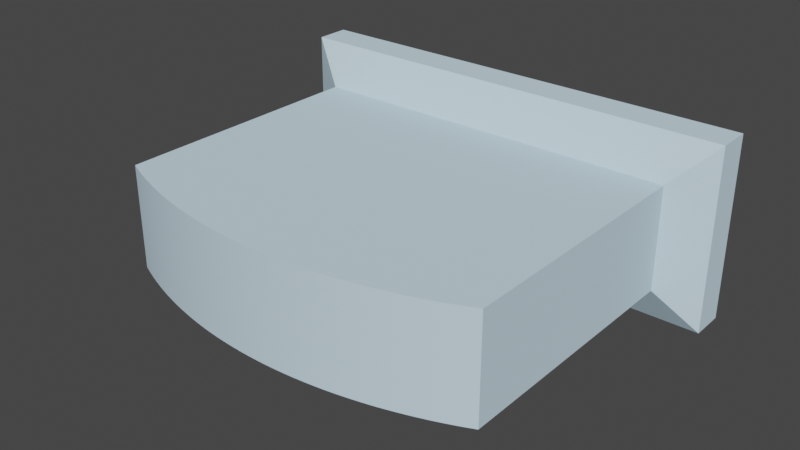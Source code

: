 # Source: PA-147-F.blend  (saved by Blender 3.2.14; exported with 4.5.12 LTS)
import bpy
from mathutils import Matrix  # noqa: F401  (used for matrix-valued properties, if any)

bpy.ops.wm.read_factory_settings(use_empty=True)
scene = bpy.context.scene
scene.name = 'Scene'

# ---- collections
col_collection = bpy.data.collections.new('Collection'); scene.collection.children.link(col_collection)

# ---- materials (node trees are filled in below, after node groups)
mat_0_615686_0_811765_0_929412_0_000000_0_000000 = bpy.data.materials.new('0.615686_0.811765_0.929412_0.000000_0.000000')
mat_0_615686_0_811765_0_929412_0_000000_0_000000.use_transparent_shadow = False
mat_0_615686_0_811765_0_929412_0_000000_0_000000.diffuse_color = (0.6157, 0.8118, 0.9294, 1.0)
mat_0_615686_0_811765_0_929412_0_000000_0_000000.roughness = 1.0
mat_0_615686_0_811765_0_929412_0_000000_0_000000.specular_intensity = 0.0

# ---- material node trees
mat_0_615686_0_811765_0_929412_0_000000_0_000000.use_nodes = True; mat_0_615686_0_811765_0_929412_0_000000_0_000000.node_tree.nodes.clear()
_N = mat_0_615686_0_811765_0_929412_0_000000_0_000000.node_tree.nodes; _L = mat_0_615686_0_811765_0_929412_0_000000_0_000000.node_tree.links
n0 = _N.new('ShaderNodeBsdfPrincipled'); n0.name = 'Principled BSDF'; n0.location = (10, 300)
n0.distribution = 'GGX'
n0.subsurface_method = 'RANDOM_WALK_SKIN'
n0.inputs[0].default_value = (0.6157, 0.8118, 0.9294, 1.0)
n0.inputs[2].default_value = 1.0
n0.inputs[3].default_value = 1.45
n0.inputs[13].default_value = 0.0
n0.inputs[27].default_value = (0.0, 0.0, 0.0, 1.0)
n0.inputs[28].default_value = 1.0
n1 = _N.new('ShaderNodeOutputMaterial'); n1.name = 'Material Output'; n1.location = (300, 300)
_L.new(n0.outputs[0], n1.inputs[0])
n1.is_active_output = True

# ---- world
world_world = bpy.data.worlds.new('World'); scene.world = world_world
world_world.use_nodes = True; world_world.node_tree.nodes.clear()
_N = world_world.node_tree.nodes; _L = world_world.node_tree.links
n0 = _N.new('ShaderNodeOutputWorld'); n0.name = 'World Output'; n0.location = (300, 300)
n1 = _N.new('ShaderNodeBackground'); n1.name = 'Background'; n1.location = (10, 300)
n1.inputs[0].default_value = (0.05088, 0.05088, 0.05088, 1.0)
_L.new(n1.outputs[0], n0.inputs[0])
n0.is_active_output = True
world_world.color = (0.05088, 0.05088, 0.05088)
world_world.use_sun_shadow = False
world_world.sun_shadow_jitter_overblur = 0.0

# ---- meshes
me_mesh5 = bpy.data.meshes.new('mesh5')
me_mesh5.from_pydata([(-0.508, 0.2032, 0.0), (0.508, 0.2032, 0.0), (0.508, -0.2032, 0.0), (-0.508, -0.2032, 0.0), (-0.42, -0.1152, 0.1267), (0.42, -0.1152, 0.1267), (0.42, -0.1143, 0.1267), (-0.42, -0.1143, 0.1267), (-0.508, -0.2032, 0.07595), (0.508, -0.2032, 0.07595), (0.42, -0.1152, 0.1267), (-0.42, -0.1152, 0.1267), (-0.508, -0.2032, 0.07595), (-0.508, -0.2032, 0.0), (0.508, -0.2032, 0.0), (0.508, -0.2032, 0.07595), (0.508, -0.2032, 0.07595), (0.508, -0.2032, 0.0), (0.508, 0.2032, 0.0), (0.508, 0.2032, 0.07595), (-0.508, 0.2032, 0.07595), (-0.508, 0.2032, 0.0), (-0.508, -0.2032, 0.0), (-0.508, -0.2032, 0.07595), (0.508, 0.2032, 0.07595), (0.508, 0.2032, 0.0), (-0.508, 0.2032, 0.0), (-0.508, 0.2032, 0.07595), (0.508, 0.2032, 0.07595), (-0.508, 0.2032, 0.07595), (-0.42, 0.1152, 0.1267), (0.42, 0.1152, 0.1267), (0.508, -0.2032, 0.07595), (0.508, 0.2032, 0.07595), (0.42, 0.1143, 0.1267), (0.42, -0.1143, 0.1267), (0.42, 0.1152, 0.1267), (0.42, -0.1152, 0.1267), (-0.508, 0.2032, 0.07595), (-0.508, -0.2032, 0.07595), (-0.42, -0.1143, 0.1267), (-0.42, 0.1143, 0.1267), (-0.42, -0.1152, 0.1267), (-0.42, 0.1152, 0.1267), (-0.42, 0.1152, 0.1267), (-0.42, 0.1143, 0.1267), (0.42, 0.1143, 0.1267), (0.42, 0.1152, 0.1267), (0.42, -0.1143, 0.1267), (0.42, 0.1143, 0.1267), (0.42, 0.1143, 0.7032), (0.42, -0.1143, 0.7032), (-0.42, 0.1143, 0.7032), (-0.42, -0.1143, 0.7032), (-0.4002, -0.1143, 0.712), (-0.4002, 0.1143, 0.712), (-0.3803, -0.1143, 0.7204), (-0.3803, 0.1143, 0.7204), (-0.3601, -0.1143, 0.7284), (-0.3601, 0.1143, 0.7284), (-0.3398, -0.1143, 0.7359), (-0.3398, 0.1143, 0.7359), (-0.3193, -0.1143, 0.743), (-0.3193, 0.1143, 0.743), (-0.2987, -0.1143, 0.7496), (-0.2987, 0.1143, 0.7496), (-0.278, -0.1143, 0.7558), (-0.278, 0.1143, 0.7558), (-0.2571, -0.1143, 0.7616), (-0.2571, 0.1143, 0.7616), (-0.2361, -0.1143, 0.7669), (-0.2361, 0.1143, 0.7669), (-0.215, -0.1143, 0.7717), (-0.215, 0.1143, 0.7717), (-0.1937, -0.1143, 0.7761), (-0.1937, 0.1143, 0.7761), (-0.1724, -0.1143, 0.7801), (-0.1724, 0.1143, 0.7801), (-0.1511, -0.1143, 0.7836), (-0.1511, 0.1143, 0.7836), (-0.1296, -0.1143, 0.7866), (-0.1296, 0.1143, 0.7866), (-0.1081, -0.1143, 0.7891), (-0.1081, 0.1143, 0.7891), (-0.08654, -0.1143, 0.7912), (-0.08654, 0.1143, 0.7912), (-0.06494, -0.1143, 0.7928), (-0.06494, 0.1143, 0.7928), (-0.04331, -0.1143, 0.794), (-0.04331, 0.1143, 0.794), (-0.02166, -0.1143, 0.7947), (-0.02166, 0.1143, 0.7947), (-9.776e-16, -0.1143, 0.7949), (-9.776e-16, 0.1143, 0.7949), (0.02166, -0.1143, 0.7947), (0.02166, 0.1143, 0.7947), (0.04331, -0.1143, 0.794), (0.04331, 0.1143, 0.794), (0.06494, -0.1143, 0.7928), (0.06494, 0.1143, 0.7928), (0.08654, -0.1143, 0.7912), (0.08654, 0.1143, 0.7912), (0.1081, -0.1143, 0.7891), (0.1081, 0.1143, 0.7891), (0.1296, -0.1143, 0.7866), (0.1296, 0.1143, 0.7866), (0.1511, -0.1143, 0.7836), (0.1511, 0.1143, 0.7836), (0.1724, -0.1143, 0.7801), (0.1724, 0.1143, 0.7801), (0.1937, -0.1143, 0.7761), (0.1937, 0.1143, 0.7761), (0.215, -0.1143, 0.7717), (0.215, 0.1143, 0.7717), (0.2361, -0.1143, 0.7669), (0.2361, 0.1143, 0.7669), (0.2571, -0.1143, 0.7616), (0.2571, 0.1143, 0.7616), (0.278, -0.1143, 0.7558), (0.278, 0.1143, 0.7558), (0.2987, -0.1143, 0.7496), (0.2987, 0.1143, 0.7496), (0.3193, -0.1143, 0.743), (0.3193, 0.1143, 0.743), (0.3398, -0.1143, 0.7359), (0.3398, 0.1143, 0.7359), (0.3601, -0.1143, 0.7284), (0.3601, 0.1143, 0.7284), (0.3803, -0.1143, 0.7204), (0.3803, 0.1143, 0.7204), (0.4002, -0.1143, 0.712), (0.4002, 0.1143, 0.712), (0.42, -0.1143, 0.7032), (0.42, 0.1143, 0.7032), (-0.42, -0.1143, 0.7032), (-0.42, 0.1143, 0.7032), (-0.42, 0.1143, 0.1267), (-0.42, -0.1143, 0.1267), (-0.42, -0.1143, 0.1267), (-0.1937, -0.1143, 0.7761), (-0.215, -0.1143, 0.7717), (-0.1296, -0.1143, 0.7866), (-0.1511, -0.1143, 0.7836), (-0.1724, -0.1143, 0.7801), (-0.1081, -0.1143, 0.7891), (-0.2987, -0.1143, 0.7496), (-0.3193, -0.1143, 0.743), (-0.2571, -0.1143, 0.7616), (-0.278, -0.1143, 0.7558), (-0.2361, -0.1143, 0.7669), (-0.06494, -0.1143, 0.7928), (-0.08654, -0.1143, 0.7912), (0.42, -0.1143, 0.1267), (0.02166, -0.1143, 0.7947), (-9.776e-16, -0.1143, 0.7949), (-0.3803, -0.1143, 0.7204), (-0.4002, -0.1143, 0.712), (-0.3398, -0.1143, 0.7359), (-0.3601, -0.1143, 0.7284), (0.06494, -0.1143, 0.7928), (0.04331, -0.1143, 0.794), (0.2361, -0.1143, 0.7669), (0.215, -0.1143, 0.7717), (-0.02166, -0.1143, 0.7947), (-0.04331, -0.1143, 0.794), (0.1724, -0.1143, 0.7801), (0.1511, -0.1143, 0.7836), (0.1937, -0.1143, 0.7761), (0.3193, -0.1143, 0.743), (0.2987, -0.1143, 0.7496), (0.3601, -0.1143, 0.7284), (0.3398, -0.1143, 0.7359), (0.1081, -0.1143, 0.7891), (0.08654, -0.1143, 0.7912), (0.1296, -0.1143, 0.7866), (0.2571, -0.1143, 0.7616), (0.278, -0.1143, 0.7558), (0.3803, -0.1143, 0.7204), (0.42, -0.1143, 0.7032), (0.4002, -0.1143, 0.712), (-0.42, -0.1143, 0.7032), (-0.42, 0.1143, 0.1267), (-0.1724, 0.1143, 0.7801), (-0.1511, 0.1143, 0.7836), (-0.2361, 0.1143, 0.7669), (-0.215, 0.1143, 0.7717), (-0.1296, 0.1143, 0.7866), (-0.1937, 0.1143, 0.7761), (0.42, 0.1143, 0.1267), (-9.776e-16, 0.1143, 0.7949), (0.1937, 0.1143, 0.7761), (0.215, 0.1143, 0.7717), (0.1296, 0.1143, 0.7866), (0.1511, 0.1143, 0.7836), (0.02166, 0.1143, 0.7947), (0.04331, 0.1143, 0.794), (-0.02166, 0.1143, 0.7947), (-0.1081, 0.1143, 0.7891), (-0.08654, 0.1143, 0.7912), (-0.2571, 0.1143, 0.7616), (-0.2987, 0.1143, 0.7496), (-0.278, 0.1143, 0.7558), (-0.3398, 0.1143, 0.7359), (-0.3193, 0.1143, 0.743), (0.3193, 0.1143, 0.743), (0.3398, 0.1143, 0.7359), (0.278, 0.1143, 0.7558), (0.2987, 0.1143, 0.7496), (0.1724, 0.1143, 0.7801), (0.1081, 0.1143, 0.7891), (0.06494, 0.1143, 0.7928), (0.08654, 0.1143, 0.7912), (-0.06494, 0.1143, 0.7928), (-0.04331, 0.1143, 0.794), (-0.3803, 0.1143, 0.7204), (-0.3601, 0.1143, 0.7284), (-0.42, 0.1143, 0.7032), (-0.4002, 0.1143, 0.712), (0.3601, 0.1143, 0.7284), (0.2571, 0.1143, 0.7616), (0.2361, 0.1143, 0.7669), (0.3803, 0.1143, 0.7204), (0.4002, 0.1143, 0.712), (0.42, 0.1143, 0.7032)], [], [(0, 1, 2), (2, 3, 0), (4, 5, 6), (6, 7, 4), (8, 9, 10), (10, 11, 8), (12, 13, 14), (14, 15, 12), (16, 17, 18), (18, 19, 16), (20, 21, 22), (22, 23, 20), (24, 25, 26), (26, 27, 24), (28, 29, 30), (30, 31, 28), (32, 33, 34), (34, 35, 32), (33, 36, 34), (35, 37, 32), (38, 39, 40), (40, 41, 38), (39, 42, 40), (41, 43, 38), (44, 45, 46), (46, 47, 44), (48, 49, 50), (50, 51, 48), (52, 53, 54), (55, 54, 56), (57, 56, 58), (59, 58, 60), (61, 60, 62), (63, 62, 64), (65, 64, 66), (67, 66, 68), (69, 68, 70), (71, 70, 72), (73, 72, 74), (75, 74, 76), (77, 76, 78), (79, 78, 80), (81, 80, 82), (83, 82, 84), (85, 84, 86), (87, 86, 88), (89, 88, 90), (91, 90, 92), (93, 92, 94), (95, 94, 96), (97, 96, 98), (99, 98, 100), (101, 100, 102), (103, 102, 104), (105, 104, 106), (107, 106, 108), (109, 108, 110), (111, 110, 112), (113, 112, 114), (115, 114, 116), (117, 116, 118), (119, 118, 120), (121, 120, 122), (123, 122, 124), (125, 124, 126), (127, 126, 128), (129, 128, 130), (131, 130, 132), (132, 133, 131), (130, 131, 129), (128, 129, 127), (126, 127, 125), (124, 125, 123), (122, 123, 121), (120, 121, 119), (118, 119, 117), (116, 117, 115), (114, 115, 113), (112, 113, 111), (110, 111, 109), (108, 109, 107), (106, 107, 105), (104, 105, 103), (102, 103, 101), (100, 101, 99), (98, 99, 97), (96, 97, 95), (94, 95, 93), (92, 93, 91), (90, 91, 89), (88, 89, 87), (86, 87, 85), (84, 85, 83), (82, 83, 81), (80, 81, 79), (78, 79, 77), (76, 77, 75), (74, 75, 73), (72, 73, 71), (70, 71, 69), (68, 69, 67), (66, 67, 65), (64, 65, 63), (62, 63, 61), (60, 61, 59), (58, 59, 57), (56, 57, 55), (54, 55, 52), (134, 135, 136), (136, 137, 134), (138, 139, 140), (138, 141, 142), (138, 143, 139), (138, 144, 141), (142, 143, 138), (138, 145, 146), (138, 147, 148), (140, 149, 138), (138, 150, 151), (152, 153, 154), (138, 155, 156), (138, 157, 158), (148, 145, 138), (151, 144, 138), (154, 138, 152), (152, 159, 160), (152, 161, 162), (158, 155, 138), (149, 147, 138), (138, 163, 164), (160, 153, 152), (152, 165, 166), (162, 167, 152), (152, 168, 169), (152, 170, 171), (146, 157, 138), (154, 163, 138), (152, 172, 173), (166, 174, 152), (152, 175, 161), (169, 176, 152), (152, 177, 170), (152, 178, 179), (164, 150, 138), (174, 172, 152), (176, 175, 152), (179, 177, 152), (173, 159, 152), (171, 168, 152), (167, 165, 152), (156, 180, 138), (181, 182, 183), (181, 184, 185), (183, 186, 181), (185, 187, 181), (188, 181, 189), (187, 182, 181), (188, 190, 191), (188, 192, 193), (188, 194, 195), (181, 196, 189), (181, 197, 198), (181, 199, 184), (181, 200, 201), (181, 202, 203), (188, 204, 205), (188, 206, 207), (188, 208, 190), (188, 209, 192), (188, 210, 211), (189, 194, 188), (181, 212, 213), (186, 197, 181), (203, 200, 181), (181, 214, 215), (181, 216, 217), (205, 218, 188), (188, 219, 206), (191, 220, 188), (211, 209, 188), (213, 196, 181), (201, 199, 181), (217, 214, 181), (218, 221, 188), (220, 219, 188), (195, 210, 188), (215, 202, 181), (207, 204, 188), (198, 212, 181), (193, 208, 188), (221, 222, 188), (222, 223, 188)])
me_mesh5.polygons.foreach_set('use_smooth', [True] * 192)
me_mesh5.materials.append(mat_0_615686_0_811765_0_929412_0_000000_0_000000)
me_mesh5.update()
me_mesh5.normals_split_custom_set([tuple(v) for v in zip(*[iter([0.0, 0.0, -1.0, 0.0, 0.0, -1.0, 0.0, 0.0, -1.0, 0.0, 0.0, -1.0, 0.0, 0.0, -1.0, 0.0, 0.0, -1.0, 0.0, 0.0, 1.0, 0.0, 0.0, 1.0, 0.0, 0.0, 1.0, 0.0, 0.0, 1.0, 0.0, 0.0, 1.0, 0.0, 0.0, 1.0, 0.0, -0.5, 0.866, 0.0, -0.5, 0.866, 0.0, -0.5, 0.866, 0.0, -0.5, 0.866, 0.0, -0.5, 0.866, 0.0, -0.5, 0.866, 0.0, -1.0, 0.0, 0.0, -1.0, 0.0, 0.0, -1.0, 0.0, 0.0, -1.0, 0.0, 0.0, -1.0, 0.0, 0.0, -1.0, 0.0, 1.0, 0.0, 0.0, 1.0, 0.0, 0.0, 1.0, 0.0, 0.0, 1.0, 0.0, 0.0, 1.0, 0.0, 0.0, 1.0, 0.0, 0.0, -1.0, 0.0, 0.0, -1.0, 0.0, 0.0, -1.0, 0.0, 0.0, -1.0, 0.0, 0.0, -1.0, 0.0, 0.0, -1.0, 0.0, 0.0, 0.0, 1.0, 0.0, 0.0, 1.0, 0.0, 0.0, 1.0, 0.0, 0.0, 1.0, 0.0, 0.0, 1.0, 0.0, 0.0, 1.0, 0.0, 0.0, 0.5, 0.866, 0.0, 0.5, 0.866, 0.0, 0.5, 0.866, 0.0, 0.5, 0.866, 0.0, 0.5, 0.866, 0.0, 0.5, 0.866, 0.5, 0.0, 0.866, 0.5, 0.0, 0.866, 0.5, 0.0, 0.866, 0.5, 0.0, 0.866, 0.5, 0.0, 0.866, 0.5, 0.0, 0.866, 0.5, 0.0, 0.866, 0.5, 0.0, 0.866, 0.5, 0.0, 0.866, 0.5, 0.0, 0.866, 0.5, 0.0, 0.866, 0.5, 0.0, 0.866, -0.5, 0.0, 0.866, -0.5, 0.0, 0.866, -0.5, 0.0, 0.866, -0.5, 0.0, 0.866, -0.5, 0.0, 0.866, -0.5, 0.0, 0.866, -0.5, 0.0, 0.866, -0.5, 0.0, 0.866, -0.5, 0.0, 0.866, -0.5, 0.0, 0.866, -0.5, 0.0, 0.866, -0.5, 0.0, 0.866, 0.0, 0.0, 1.0, 0.0, 0.0, 1.0, 0.0, 0.0, 1.0, 0.0, 0.0, 1.0, 0.0, 0.0, 1.0, 0.0, 0.0, 1.0, 1.0, 0.0, 0.0, 1.0, 0.0, 0.0, 1.0, 0.0, 0.0, 1.0, 0.0, 0.0, 1.0, 0.0, 0.0, 1.0, 0.0, 0.0, -0.4169, -5.154e-07, 0.909, -0.4169, 5.13e-07, 0.909, -0.3972, 0.0, 0.9177, -0.3972, 0.0, 0.9177, -0.3972, 0.0, 0.9177, -0.3774, 0.0, 0.9261, -0.3774, 0.0, 0.9261, -0.3774, 0.0, 0.9261, -0.3574, 0.0, 0.9339, -0.3574, 0.0, 0.9339, -0.3574, 0.0, 0.9339, -0.3373, 0.0, 0.9414, -0.3373, 0.0, 0.9414, -0.3373, 0.0, 0.9414, -0.3169, 0.0, 0.9484, -0.3169, 0.0, 0.9484, -0.3169, 0.0, 0.9484, -0.2965, 0.0, 0.955, -0.2965, 0.0, 0.955, -0.2965, 0.0, 0.955, -0.2759, 0.0, 0.9612, -0.2759, 0.0, 0.9612, -0.2759, 0.0, 0.9612, -0.2551, 0.0, 0.9669, -0.2551, 0.0, 0.9669, -0.2551, 0.0, 0.9669, -0.2343, 0.0, 0.9722, -0.2343, 0.0, 0.9722, -0.2343, 0.0, 0.9722, -0.2133, 0.0, 0.977, -0.2133, 0.0, 0.977, -0.2133, 0.0, 0.977, -0.1923, 0.0, 0.9813, -0.1923, 0.0, 0.9813, -0.1923, 0.0, 0.9813, -0.1711, 0.0, 0.9852, -0.1711, 0.0, 0.9852, -0.1711, 0.0, 0.9852, -0.1499, 0.0, 0.9887, -0.1499, 0.0, 0.9887, -0.1499, 0.0, 0.9887, -0.1286, 0.0, 0.9917, -0.1286, 0.0, 0.9917, -0.1286, 0.0, 0.9917, -0.1073, 0.0, 0.9942, -0.1073, 0.0, 0.9942, -0.1073, 0.0, 0.9942, -0.0859, 0.0, 0.9963, -0.0859, 0.0, 0.9963, -0.0859, 0.0, 0.9963, -0.06445, 0.0, 0.9979, -0.06445, 0.0, 0.9979, -0.06445, 0.0, 0.9979, -0.04298, 0.0, 0.9991, -0.04298, 0.0, 0.9991, -0.04298, 0.0, 0.9991, -0.02149, 0.0, 0.9998, -0.02149, 0.0, 0.9998, -0.02149, 0.0, 0.9998, -6.937e-08, 0.0, 1.0, 6.937e-08, 0.0, 1.0, -6.937e-08, 0.0, 1.0, 0.02149, 0.0, 0.9998, 0.02149, 0.0, 0.9998, 0.02149, 0.0, 0.9998, 0.04298, 0.0, 0.9991, 0.04298, 0.0, 0.9991, 0.04298, 0.0, 0.9991, 0.06445, 0.0, 0.9979, 0.06445, 0.0, 0.9979, 0.06445, 0.0, 0.9979, 0.0859, 0.0, 0.9963, 0.0859, 0.0, 0.9963, 0.0859, 0.0, 0.9963, 0.1073, 0.0, 0.9942, 0.1073, 0.0, 0.9942, 0.1073, 0.0, 0.9942, 0.1286, 0.0, 0.9917, 0.1286, 0.0, 0.9917, 0.1286, 0.0, 0.9917, 0.1499, 0.0, 0.9887, 0.1499, 0.0, 0.9887, 0.1499, 0.0, 0.9887, 0.1711, 0.0, 0.9852, 0.1711, 0.0, 0.9852, 0.1711, 0.0, 0.9852, 0.1923, 0.0, 0.9813, 0.1923, 0.0, 0.9813, 0.1923, 0.0, 0.9813, 0.2133, 0.0, 0.977, 0.2133, 0.0, 0.977, 0.2133, 0.0, 0.977, 0.2343, 0.0, 0.9722, 0.2343, 0.0, 0.9722, 0.2343, 0.0, 0.9722, 0.2551, 0.0, 0.9669, 0.2551, 0.0, 0.9669, 0.2551, 0.0, 0.9669, 0.2759, 0.0, 0.9612, 0.2759, 0.0, 0.9612, 0.2759, 0.0, 0.9612, 0.2965, 0.0, 0.955, 0.2965, 0.0, 0.955, 0.2965, 0.0, 0.955, 0.3169, 0.0, 0.9484, 0.3169, 0.0, 0.9484, 0.3169, 0.0, 0.9484, 0.3373, 0.0, 0.9414, 0.3373, 0.0, 0.9414, 0.3373, 0.0, 0.9414, 0.3574, 0.0, 0.9339, 0.3574, 0.0, 0.9339, 0.3574, 0.0, 0.9339, 0.3774, 0.0, 0.9261, 0.3774, 0.0, 0.9261, 0.3774, 0.0, 0.9261, 0.3972, 0.0, 0.9177, 0.3972, 0.0, 0.9177, 0.3972, 0.0, 0.9177, 0.4169, 5.154e-07, 0.909, 0.4169, 5.154e-07, 0.909, 0.4169, -5.13e-07, 0.909, 0.3972, 0.0, 0.9177, 0.3972, 0.0, 0.9177, 0.3972, 0.0, 0.9177, 0.3774, 0.0, 0.9261, 0.3774, 0.0, 0.9261, 0.3774, 0.0, 0.9261, 0.3574, 0.0, 0.9339, 0.3574, 0.0, 0.9339, 0.3574, 0.0, 0.9339, 0.3373, 0.0, 0.9414, 0.3373, 0.0, 0.9414, 0.3373, 0.0, 0.9414, 0.3169, 0.0, 0.9484, 0.3169, 0.0, 0.9484, 0.3169, 0.0, 0.9484, 0.2965, 0.0, 0.955, 0.2965, 0.0, 0.955, 0.2965, 0.0, 0.955, 0.2759, 0.0, 0.9612, 0.2759, 0.0, 0.9612, 0.2759, 0.0, 0.9612, 0.2551, 0.0, 0.9669, 0.2551, 0.0, 0.9669, 0.2551, 0.0, 0.9669, 0.2343, 0.0, 0.9722, 0.2343, 0.0, 0.9722, 0.2343, 0.0, 0.9722, 0.2133, 0.0, 0.977, 0.2133, 0.0, 0.977, 0.2133, 0.0, 0.977, 0.1923, 0.0, 0.9813, 0.1923, 0.0, 0.9813, 0.1923, 0.0, 0.9813, 0.1711, 0.0, 0.9852, 0.1711, 0.0, 0.9852, 0.1711, 0.0, 0.9852, 0.1499, 0.0, 0.9887, 0.1499, 0.0, 0.9887, 0.1499, 0.0, 0.9887, 0.1286, 0.0, 0.9917, 0.1286, 0.0, 0.9917, 0.1286, 0.0, 0.9917, 0.1073, 0.0, 0.9942, 0.1073, 0.0, 0.9942, 0.1073, 0.0, 0.9942, 0.0859, 0.0, 0.9963, 0.0859, 0.0, 0.9963, 0.0859, 0.0, 0.9963, 0.06445, 0.0, 0.9979, 0.06445, 0.0, 0.9979, 0.06445, 0.0, 0.9979, 0.04298, 0.0, 0.9991, 0.04298, 0.0, 0.9991, 0.04298, 0.0, 0.9991, 0.02149, 0.0, 0.9998, 0.02149, 0.0, 0.9998, 0.02149, 0.0, 0.9998, 6.937e-08, 0.0, 1.0, -6.937e-08, 0.0, 1.0, 6.937e-08, 0.0, 1.0, -0.02149, 0.0, 0.9998, -0.02149, 0.0, 0.9998, -0.02149, 0.0, 0.9998, -0.04298, 0.0, 0.9991, -0.04298, 0.0, 0.9991, -0.04298, 0.0, 0.9991, -0.06445, 0.0, 0.9979, -0.06445, 0.0, 0.9979, -0.06445, 0.0, 0.9979, -0.0859, 0.0, 0.9963, -0.0859, 0.0, 0.9963, -0.0859, 0.0, 0.9963, -0.1073, 0.0, 0.9942, -0.1073, 0.0, 0.9942, -0.1073, 0.0, 0.9942, -0.1286, 0.0, 0.9917, -0.1286, 0.0, 0.9917, -0.1286, 0.0, 0.9917, -0.1499, 0.0, 0.9887, -0.1499, 0.0, 0.9887, -0.1499, 0.0, 0.9887, -0.1711, 0.0, 0.9852, -0.1711, 0.0, 0.9852, -0.1711, 0.0, 0.9852, -0.1923, 0.0, 0.9813, -0.1923, 0.0, 0.9813, -0.1923, 0.0, 0.9813, -0.2133, 0.0, 0.977, -0.2133, 0.0, 0.977, -0.2133, 0.0, 0.977, -0.2343, 0.0, 0.9722, -0.2343, 0.0, 0.9722, -0.2343, 0.0, 0.9722, -0.2551, 0.0, 0.9669, -0.2551, 0.0, 0.9669, -0.2551, 0.0, 0.9669, -0.2759, 0.0, 0.9612, -0.2759, 0.0, 0.9612, -0.2759, 0.0, 0.9612, -0.2965, 0.0, 0.955, -0.2965, 0.0, 0.955, -0.2965, 0.0, 0.955, -0.3169, 0.0, 0.9484, -0.3169, 0.0, 0.9484, -0.3169, 0.0, 0.9484, -0.3373, 0.0, 0.9414, -0.3373, 0.0, 0.9414, -0.3373, 0.0, 0.9414, -0.3574, 0.0, 0.9339, -0.3574, 0.0, 0.9339, -0.3574, 0.0, 0.9339, -0.3774, 0.0, 0.9261, -0.3774, 0.0, 0.9261, -0.3774, 0.0, 0.9261, -0.3972, 0.0, 0.9177, -0.3972, 0.0, 0.9177, -0.3972, 0.0, 0.9177, -0.4169, -5.154e-07, 0.909, -1.0, 0.0, 0.0, -1.0, 0.0, 0.0, -1.0, 0.0, 0.0, -1.0, 0.0, 0.0, -1.0, 0.0, 0.0, -1.0, 0.0, 0.0, 0.0, -1.0, -9.255e-09, 0.0, -1.0, 0.0, 0.0, -1.0, 0.0, 0.0, -1.0, -9.255e-09, 0.0, -1.0, 1.595e-07, 0.0, -1.0, 2.846e-07, 0.0, -1.0, -9.255e-09, 0.0, -1.0, -1.908e-07, 0.0, -1.0, 0.0, 0.0, -1.0, -9.255e-09, 0.0, -1.0, -3.805e-07, 0.0, -1.0, 1.595e-07, 0.0, -1.0, 2.846e-07, 0.0, -1.0, -1.908e-07, 0.0, -1.0, -9.255e-09, 0.0, -1.0, -9.255e-09, 0.0, -1.0, 0.0, 0.0, -1.0, -5.395e-08, 0.0, -1.0, -9.255e-09, 0.0, -1.0, -3.819e-08, 0.0, -1.0, -7.492e-08, 0.0, -1.0, 0.0, 0.0, -1.0, 0.0, 0.0, -1.0, -9.255e-09, 0.0, -1.0, -9.255e-09, 0.0, -1.0, -1.087e-08, 0.0, -1.0, -1.996e-07, 0.0, -1.0, 5.446e-09, 0.0, -1.0, -2.2e-08, 0.0, -1.0, -1.037e-08, 0.0, -1.0, -9.255e-09, 0.0, -1.0, 5.162e-08, 0.0, -1.0, 0.0, 0.0, -1.0, -9.255e-09, 0.0, -1.0, -7.456e-08, 0.0, -1.0, 7.943e-08, 0.0, -1.0, -7.492e-08, 0.0, -1.0, 0.0, 0.0, -1.0, -9.255e-09, 0.0, -1.0, -1.996e-07, 0.0, -1.0, -3.805e-07, 0.0, -1.0, -9.255e-09, 0.0, -1.0, -1.037e-08, 0.0, -1.0, -9.255e-09, 0.0, -1.0, 5.446e-09, 0.0, -1.0, 5.446e-09, 0.0, -1.0, 1.578e-07, 0.0, -1.0, 7.488e-08, 0.0, -1.0, 5.446e-09, 0.0, -1.0, 7.408e-08, 0.0, -1.0, 2.453e-08, 0.0, -1.0, 7.943e-08, 0.0, -1.0, 5.162e-08, 0.0, -1.0, -9.255e-09, 0.0, -1.0, 0.0, 0.0, -1.0, -3.819e-08, 0.0, -1.0, -9.255e-09, 0.0, -1.0, -9.255e-09, 0.0, -1.0, -4.212e-08, 0.0, -1.0, -8.91e-08, 0.0, -1.0, 7.488e-08, 0.0, -1.0, -2.2e-08, 0.0, -1.0, 5.446e-09, 0.0, -1.0, 5.446e-09, 0.0, -1.0, -2.623e-07, 0.0, -1.0, 2.497e-07, 0.0, -1.0, 2.453e-08, 0.0, -1.0, 0.0, 0.0, -1.0, 5.446e-09, 0.0, -1.0, 5.446e-09, 0.0, -1.0, 0.0, 0.0, -1.0, 0.0, 0.0, -1.0, 5.446e-09, 0.0, -1.0, 6.539e-08, 0.0, -1.0, 2.752e-08, 0.0, -1.0, -5.395e-08, 0.0, -1.0, -7.456e-08, 0.0, -1.0, -9.255e-09, 0.0, -1.0, -1.037e-08, 0.0, -1.0, -4.212e-08, 0.0, -1.0, -9.255e-09, 0.0, -1.0, 5.446e-09, 0.0, -1.0, -2.308e-07, 0.0, -1.0, -1.105e-07, 0.0, -1.0, 2.497e-07, 0.0, -1.0, 1.828e-07, 0.0, -1.0, 5.446e-09, 0.0, -1.0, 5.446e-09, 0.0, -1.0, 4.953e-08, 0.0, -1.0, 7.408e-08, 0.0, -1.0, 0.0, 0.0, -1.0, 0.0, 0.0, -1.0, 5.446e-09, 0.0, -1.0, 5.446e-09, 0.0, -1.0, 2.581e-08, 0.0, -1.0, 6.539e-08, 0.0, -1.0, 5.446e-09, 0.0, -1.0, 0.0, 0.0, -1.0, 0.0, 0.0, -1.0, -8.91e-08, 0.0, -1.0, -1.087e-08, 0.0, -1.0, -9.255e-09, 0.0, -1.0, 1.828e-07, 0.0, -1.0, -2.308e-07, 0.0, -1.0, 5.446e-09, 0.0, -1.0, 0.0, 0.0, -1.0, 4.953e-08, 0.0, -1.0, 5.446e-09, 0.0, -1.0, 0.0, 0.0, -1.0, 2.581e-08, 0.0, -1.0, 5.446e-09, 0.0, -1.0, -1.105e-07, 0.0, -1.0, 1.578e-07, 0.0, -1.0, 5.446e-09, 0.0, -1.0, 2.752e-08, 0.0, -1.0, 0.0, 0.0, -1.0, 5.446e-09, 0.0, -1.0, 0.0, 0.0, -1.0, -2.623e-07, 0.0, -1.0, 5.446e-09, 0.0, -1.0, 0.0, 0.0, -1.0, 0.0, 0.0, -1.0, -9.255e-09, 0.0, 1.0, 5.497e-09, 0.0, 1.0, -2.623e-07, 0.0, 1.0, 2.497e-07, 0.0, 1.0, 5.497e-09, 0.0, 1.0, 7.408e-08, 0.0, 1.0, 2.453e-08, 0.0, 1.0, 2.497e-07, 0.0, 1.0, 1.828e-07, 0.0, 1.0, 5.497e-09, 0.0, 1.0, 2.453e-08, 0.0, 1.0, 0.0, 0.0, 1.0, 5.497e-09, 0.0, 1.0, -7.71e-09, 0.0, 1.0, 5.497e-09, 0.0, 1.0, -1.037e-08, 0.0, 1.0, 0.0, 0.0, 1.0, -2.623e-07, 0.0, 1.0, 5.497e-09, 0.0, 1.0, -7.71e-09, 0.0, 1.0, 0.0, 0.0, 1.0, 0.0, 0.0, 1.0, -7.71e-09, 0.0, 1.0, 1.595e-07, 0.0, 1.0, 2.846e-07, 0.0, 1.0, -7.71e-09, 0.0, 1.0, -4.212e-08, 0.0, 1.0, -8.91e-08, 0.0, 1.0, 5.497e-09, 0.0, 1.0, -2.2e-08, 0.0, 1.0, -1.037e-08, 0.0, 1.0, 5.497e-09, 0.0, 1.0, -2.308e-07, 0.0, 1.0, -1.105e-07, 0.0, 1.0, 5.497e-09, 0.0, 1.0, 4.953e-08, 0.0, 1.0, 7.408e-08, 0.0, 1.0, 5.497e-09, 0.0, 1.0, 0.0, 0.0, 1.0, 0.0, 0.0, 1.0, 5.497e-09, 0.0, 1.0, 3.998e-09, 0.0, 1.0, -2.698e-08, 0.0, 1.0, -7.71e-09, 0.0, 1.0, -2.698e-08, 0.0, 1.0, -2.352e-08, 0.0, 1.0, -7.71e-09, 0.0, 1.0, -7.492e-08, 0.0, 1.0, 0.0, 0.0, 1.0, -7.71e-09, 0.0, 1.0, -1.908e-07, 0.0, 1.0, 0.0, 0.0, 1.0, -7.71e-09, 0.0, 1.0, -3.805e-07, 0.0, 1.0, 1.595e-07, 0.0, 1.0, -7.71e-09, 0.0, 1.0, -1.087e-08, 0.0, 1.0, -1.996e-07, 0.0, 1.0, -1.037e-08, 0.0, 1.0, -4.212e-08, 0.0, 1.0, -7.71e-09, 0.0, 1.0, 5.497e-09, 0.0, 1.0, 1.578e-07, 0.0, 1.0, 7.488e-08, 0.0, 1.0, 1.828e-07, 0.0, 1.0, -2.308e-07, 0.0, 1.0, 5.497e-09, 0.0, 1.0, -2.698e-08, 0.0, 1.0, 0.0, 0.0, 1.0, 5.497e-09, 0.0, 1.0, 5.497e-09, 0.0, 1.0, 2.581e-08, 0.0, 1.0, 1.167e-07, 0.0, 1.0, 5.497e-09, 0.0, 1.0, 0.0, 0.0, 1.0, 0.0, 0.0, 1.0, -2.352e-08, 0.0, 1.0, 7.943e-08, 0.0, 1.0, -7.71e-09, 0.0, 1.0, -7.71e-09, 0.0, 1.0, -3.819e-08, 0.0, 1.0, -7.492e-08, 0.0, 1.0, 0.0, 0.0, 1.0, 0.0, 0.0, 1.0, -7.71e-09, 0.0, 1.0, -1.996e-07, 0.0, 1.0, -3.805e-07, 0.0, 1.0, -7.71e-09, 0.0, 1.0, 7.488e-08, 0.0, 1.0, -2.2e-08, 0.0, 1.0, 5.497e-09, 0.0, 1.0, 0.0, 0.0, 1.0, 4.953e-08, 0.0, 1.0, 5.497e-09, 0.0, 1.0, 0.0, 0.0, 1.0, 2.581e-08, 0.0, 1.0, 5.497e-09, 0.0, 1.0, 7.943e-08, 0.0, 1.0, 5.162e-08, 0.0, 1.0, -7.71e-09, 0.0, 1.0, 0.0, 0.0, 1.0, -3.819e-08, 0.0, 1.0, -7.71e-09, 0.0, 1.0, -8.91e-08, 0.0, 1.0, -1.087e-08, 0.0, 1.0, -7.71e-09, 0.0, 1.0, 1.167e-07, 0.0, 1.0, 3.998e-09, 0.0, 1.0, 5.497e-09, 0.0, 1.0, 0.0, 0.0, 1.0, -2.698e-08, 0.0, 1.0, -7.71e-09, 0.0, 1.0, -1.105e-07, 0.0, 1.0, 1.578e-07, 0.0, 1.0, 5.497e-09, 0.0, 1.0, 2.846e-07, 0.0, 1.0, -1.908e-07, 0.0, 1.0, -7.71e-09, 0.0, 1.0, 5.162e-08, 0.0, 1.0, 0.0, 0.0, 1.0, -7.71e-09, 0.0, 1.0, 0.0, 0.0, 1.0, 0.0, 0.0, 1.0, -7.71e-09])] * 3)])

# ---- objects
ob_pa_147_f_lod0 = bpy.data.objects.new('PA-147-F_LOD0', me_mesh5)

# ---- transforms, parenting, visibility, modifiers, constraints
ob_pa_147_f_lod0.location = (0.0, 0.0, 0.0)
ob_pa_147_f_lod0.rotation_euler = (1.571, -0.0, 0.0)

# ---- collection membership
col_collection.objects.link(ob_pa_147_f_lod0)

# ---- scene / render settings (as saved in the file)
scene.frame_start = 1; scene.frame_end = 250; scene.frame_set(1)
scene.render.engine = 'BLENDER_EEVEE_NEXT'
scene.cycles.sampling_pattern = 'TABULATED_SOBOL'
scene.cycles.use_light_tree = False
scene.view_settings.view_transform = 'Filmic'
bpy.context.view_layer.update()

# ---- added for rendering (the .blend has no active camera and no usable light): camera, sun
cam_auto = bpy.data.cameras.new('AutoCamera')
cam_auto.lens = 50.0
cam_auto.sensor_width = 36.0
cam_auto.clip_end = 1000.0
ob_auto_camera = bpy.data.objects.new('AutoCamera', cam_auto)
scene.collection.objects.link(ob_auto_camera)
ob_auto_camera.location = (1.2514, -1.89915, 1.00112)
ob_auto_camera.rotation_euler = (1.09748, -7.21219e-08, 0.694738)
scene.camera = ob_auto_camera
light_auto_sun = bpy.data.lights.new('AutoSun', 'SUN')
light_auto_sun.energy = 3.0
light_auto_sun.angle = 0.0523599
ob_auto_sun = bpy.data.objects.new('AutoSun', light_auto_sun)
scene.collection.objects.link(ob_auto_sun)
ob_auto_sun.rotation_euler = (0.872665, 0.174533, 0.523599)
bpy.context.view_layer.update()
